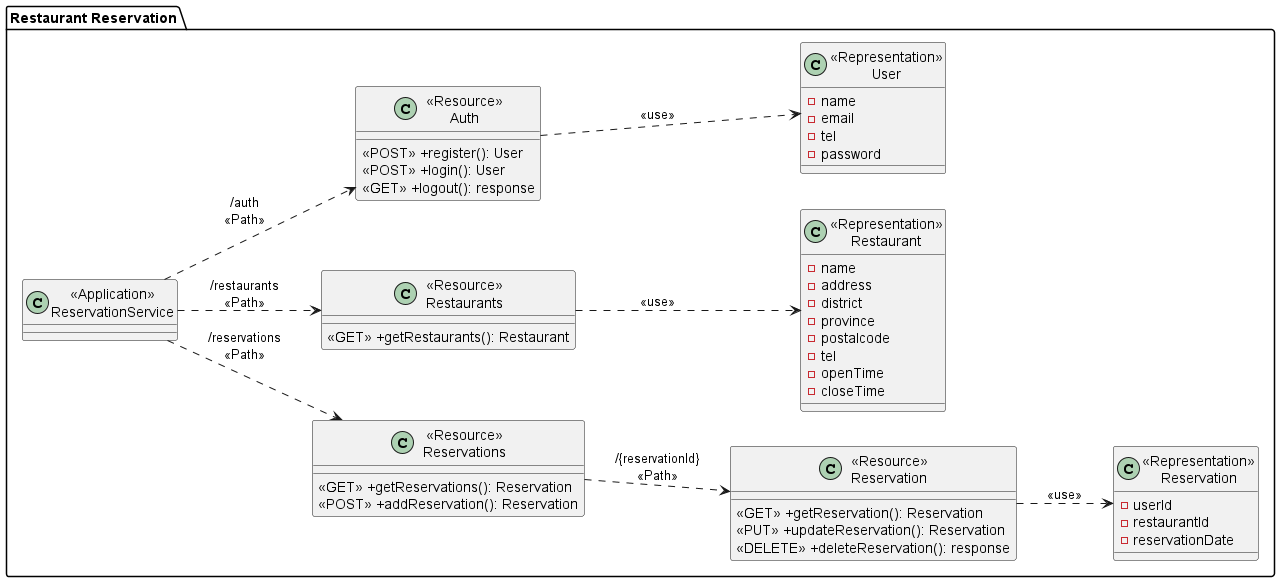

The diagram above was rendered by PlantUML. Its source (embedded in the PNG):
@startuml Restaurant Reservation Class Diagram
left to right direction
package "Restaurant Reservation" {
    class "<<Application>>\nReservationService" as ReservationService {}

    class "<<Resource>>\nReservations" as ResourceReservations {
        <<GET>> +getReservations(): Reservation
        <<POST>> +addReservation(): Reservation
    }

    class "<<Resource>>\nReservation" as ResourceReservation {
        <<GET>> +getReservation(): Reservation
        <<PUT>> +updateReservation(): Reservation
        <<DELETE>> +deleteReservation(): response
    }

    class "<<Resource>>\nRestaurants" as ResourceRestaurants {
        <<GET>> +getRestaurants(): Restaurant
    }

    class "<<Resource>>\nAuth" as ResourceAuth {
        <<POST>> +register(): User
        <<POST>> +login(): User
        <<GET>> +logout(): response
    }

    class "<<Representation>>\nReservation" as RepresentationReservation {
        -userId
        -restaurantId
        -reservationDate
    }

    class "<<Representation>>\nRestaurant" as RepresentationRestaurant {
        -name
        -address
        -district
        -province
        -postalcode
        -tel
        -openTime
        -closeTime
    }

    class "<<Representation>>\nUser" as RepresentationUser {
        -name
        -email
        -tel
        -password
    }
}

ReservationService ..> ResourceReservations : "/reservations\n<<Path>>"
ReservationService ..> ResourceRestaurants : "/restaurants\n<<Path>>"
ReservationService ..> ResourceAuth : "/auth\n<<Path>>"
ResourceReservations ..> ResourceReservation : "/{reservationId}\n<<Path>>"
ResourceReservation ..> RepresentationReservation : "<<use>>"
ResourceRestaurants ..> RepresentationRestaurant : "<<use>>"
ResourceAuth ..> RepresentationUser : "<<use>>"

@enduml